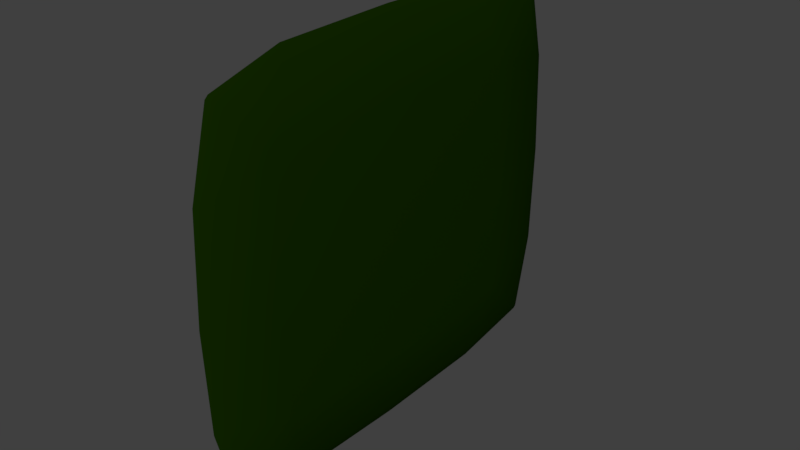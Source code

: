 # Source: screen.blend  (saved by Blender 2.79.0; exported with 4.5.12 LTS)
import bpy
from mathutils import Matrix  # noqa: F401  (used for matrix-valued properties, if any)

bpy.ops.wm.read_factory_settings(use_empty=True)
scene = bpy.context.scene
scene.name = 'Scene'

# ---- collections
col_collection_1 = bpy.data.collections.new('Collection 1'); scene.collection.children.link(col_collection_1)

# ---- materials (node trees are filled in below, after node groups)
mat_screen_mirror = bpy.data.materials.new('Screen_mirror')
mat_screen_mirror.alpha_threshold = 0.0
mat_screen_mirror.use_transparent_shadow = False
mat_screen_mirror.diffuse_color = (0.006275, 0.02196, 0.0, 1.0)
mat_screen_mirror.specular_color = (0.0, 0.0, 0.0)
mat_screen_mirror.roughness = 0.5
mat_screen_mirror.specular_intensity = 1.0

# ---- material node trees

# ---- world
world_world = bpy.data.worlds.new('World'); scene.world = world_world
world_world.color = (0.05088, 0.05088, 0.05088)
world_world.use_sun_shadow = False
world_world.sun_shadow_jitter_overblur = 0.0
world_world.cycles.sampling_method = 'MANUAL'

# ---- meshes
me_mirrorpart = bpy.data.meshes.new('MirrorPart')
me_mirrorpart.from_pydata([(0.7119, 2.666, -0.2058), (0.7119, 2.969, -0.2201), (0.7386, 2.969, -0.01414), (0.7386, 2.625, 0.014), (0.7119, 3.273, -0.2058), (0.7386, 3.314, 0.014), (0.6976, 2.44, -0.1863), (0.7119, 2.473, -0.1576), (0.7119, 2.432, 0.06066), (0.6976, 2.395, 0.06955), (0.7119, 3.465, -0.1572), (0.7119, 3.519, 0.06141), (0.6976, 3.558, 0.07044), (0.6976, 3.566, 0.427), (0.7119, 3.53, 0.4274), (0.7386, 3.337, 0.4292), (0.7386, 2.969, 0.4295), (0.7386, 2.601, 0.4292), (0.7119, 2.421, 0.4274), (0.6976, 3.499, 0.9925), (0.7119, 3.466, 0.973), (0.7119, 3.519, 0.7931), (0.6976, 3.558, 0.7833), (0.7119, 3.273, 1.025), (0.7119, 2.969, 1.04), (0.7386, 2.969, 0.8731), (0.7386, 3.314, 0.845), (0.7119, 2.666, 1.025), (0.7386, 2.625, 0.845), (0.7119, 2.473, 0.9735), (0.7119, 2.432, 0.794), (0.6976, 3.49, 1.002), (0.6976, 3.265, 1.059), (0.6976, 2.447, -0.1942), (0.6976, 2.674, -0.2477), (0.6976, 2.969, -0.2593), (0.6976, 3.265, -0.2477), (0.6976, 3.499, -0.1854), (0.6976, 2.386, 0.427), (0.6976, 2.969, 1.072), (0.6976, 2.674, 1.059), (0.6976, 2.44, 0.9937), (0.6976, 2.395, 0.7843), (0.6976, 3.49, -0.1943), (0.6976, 2.448, 1.002)], [], [(0, 1, 2), (2, 3, 0), (2, 1, 4), (4, 5, 2), (6, 7, 8), (8, 9, 6), (5, 10, 11), (12, 13, 14), (14, 11, 12), (15, 16, 2), (2, 5, 15), (16, 17, 3), (3, 2, 16), (17, 18, 8), (8, 3, 17), (19, 20, 21), (21, 22, 19), (23, 24, 25), (25, 26, 23), (25, 24, 27), (27, 28, 25), (28, 29, 30), (22, 21, 14), (14, 13, 22), (26, 25, 16), (16, 15, 26), (25, 28, 17), (17, 16, 25), (17, 28, 30), (30, 18, 17), (31, 32, 23), (23, 20, 31), (19, 31, 20), (5, 4, 10), (33, 34, 0), (0, 7, 33), (6, 33, 7), (28, 27, 29), (34, 35, 1), (1, 0, 34), (1, 35, 36), (36, 4, 1), (7, 3, 8), (37, 12, 11), (11, 10, 37), (15, 5, 11), (11, 14, 15), (18, 38, 9), (9, 8, 18), (20, 26, 21), (32, 39, 24), (24, 23, 32), (24, 39, 40), (40, 27, 24), (41, 42, 30), (30, 29, 41), (21, 26, 15), (15, 14, 21), (42, 38, 18), (18, 30, 42), (23, 26, 20), (43, 10, 4), (4, 36, 43), (10, 43, 37), (0, 3, 7), (44, 29, 27), (27, 40, 44), (29, 44, 41)])
me_mirrorpart.polygons.foreach_set('use_smooth', [True] * 68)
_k = set([(6, 9), (6, 33), (9, 38), (12, 13), (12, 37), (13, 22), (19, 22), (19, 31), (31, 32), (32, 39), (33, 34), (34, 35), (35, 36), (36, 43), (37, 43), (38, 42), (39, 40), (40, 44), (41, 42), (41, 44)])
me_mirrorpart.attributes.new('sharp_edge', 'BOOLEAN', 'EDGE').data.foreach_set('value', [ (min(e.vertices), max(e.vertices)) in _k for e in me_mirrorpart.edges])
_uv = me_mirrorpart.uv_layers.new(name='UVMap')
_uv.uv.foreach_set('vector', [0.9422, 0.78, 0.9422, 0.505, 0.7762, 0.505, 0.7762, 0.505, 0.7762, 0.78, 0.9422, 0.78, 0.7762, 0.505, 0.9422, 0.505, 0.9422, 0.2308, 0.9422, 0.2308, 0.7762, 0.2308, 0.7762, 0.505, 0.9542, 0.997, 0.9422, 0.9426, 0.7762, 0.9426, 0.7762, 0.9426, 0.7762, 0.997, 0.9542, 0.997, 0.7762, 0.2308, 0.9422, 0.0632, 0.7762, 0.0632, 0.7762, 0.001532, 0.4685, 0.001532, 0.4739, 0.0632, 0.4739, 0.0632, 0.7762, 0.0632, 0.7762, 0.001532, 0.4762, 0.2308, 0.4825, 0.505, 0.7762, 0.505, 0.7762, 0.505, 0.7762, 0.2308, 0.4762, 0.2308, 0.4825, 0.505, 0.4893, 0.78, 0.7762, 0.78, 0.7762, 0.78, 0.7762, 0.505, 0.4825, 0.505, 0.4893, 0.78, 0.4936, 0.9426, 0.7762, 0.9426, 0.7762, 0.9426, 0.7762, 0.78, 0.4893, 0.78, 0.0004972, 0.001532, 0.05301, 0.0632, 0.1875, 0.0632, 0.1875, 0.0632, 0.1875, 0.001532, 0.0004972, 0.001532, 0.05301, 0.2308, 0.05301, 0.505, 0.1875, 0.505, 0.1875, 0.505, 0.1875, 0.2308, 0.05301, 0.2308, 0.1875, 0.505, 0.05301, 0.505, 0.05301, 0.78, 0.05301, 0.78, 0.1875, 0.78, 0.1875, 0.505, 0.1875, 0.78, 0.05301, 0.9426, 0.1875, 0.9426, 0.1875, 0.001532, 0.1875, 0.0632, 0.4739, 0.0632, 0.4739, 0.0632, 0.4685, 0.001532, 0.1875, 0.001532, 0.1875, 0.2308, 0.1875, 0.505, 0.4825, 0.505, 0.4825, 0.505, 0.4762, 0.2308, 0.1875, 0.2308, 0.1875, 0.505, 0.1875, 0.78, 0.4893, 0.78, 0.4893, 0.78, 0.4825, 0.505, 0.1875, 0.505, 0.4893, 0.78, 0.1875, 0.78, 0.1875, 0.9426, 0.1875, 0.9426, 0.4936, 0.9426, 0.4893, 0.78, 0.004082, 0.0632, 0.004082, 0.2308, 0.05301, 0.2308, 0.05301, 0.2308, 0.05301, 0.0632, 0.004082, 0.0632, 0.0004972, 0.001532, 0.004082, 0.0632, 0.05301, 0.0632, 0.7762, 0.2308, 0.9422, 0.2308, 0.9422, 0.0632, 1.0, 0.997, 1.0, 0.78, 0.9422, 0.78, 0.9422, 0.78, 0.9422, 0.9426, 1.0, 0.997, 0.9542, 0.997, 1.0, 0.997, 0.9422, 0.9426, 0.1875, 0.78, 0.05301, 0.78, 0.05301, 0.9426, 1.0, 0.78, 1.0, 0.505, 0.9422, 0.505, 0.9422, 0.505, 0.9422, 0.78, 1.0, 0.78, 0.9422, 0.505, 1.0, 0.505, 1.0, 0.2308, 1.0, 0.2308, 0.9422, 0.2308, 0.9422, 0.505, 0.9422, 0.9426, 0.7762, 0.78, 0.7762, 0.9426, 1.0, 0.001532, 0.7762, 0.001532, 0.7762, 0.0632, 0.7762, 0.0632, 0.9422, 0.0632, 1.0, 0.001532, 0.4762, 0.2308, 0.7762, 0.2308, 0.7762, 0.0632, 0.7762, 0.0632, 0.4739, 0.0632, 0.4762, 0.2308, 0.4936, 0.9426, 0.4944, 0.997, 0.7762, 0.997, 0.7762, 0.997, 0.7762, 0.9426, 0.4936, 0.9426, 0.05301, 0.0632, 0.1875, 0.2308, 0.1875, 0.0632, 0.004082, 0.2308, 0.004082, 0.505, 0.05301, 0.505, 0.05301, 0.505, 0.05301, 0.2308, 0.004082, 0.2308, 0.05301, 0.505, 0.004082, 0.505, 0.004082, 0.78, 0.004082, 0.78, 0.05301, 0.78, 0.05301, 0.505, 0.004082, 0.997, 0.1875, 0.997, 0.1875, 0.9426, 0.1875, 0.9426, 0.05301, 0.9426, 0.004082, 0.997, 0.1875, 0.0632, 0.1875, 0.2308, 0.4762, 0.2308, 0.4762, 0.2308, 0.4739, 0.0632, 0.1875, 0.0632, 0.1875, 0.997, 0.4944, 0.997, 0.4936, 0.9426, 0.4936, 0.9426, 0.1875, 0.9426, 0.1875, 0.997, 0.05301, 0.2308, 0.1875, 0.2308, 0.05301, 0.0632, 1.0, 0.0632, 0.9422, 0.0632, 0.9422, 0.2308, 0.9422, 0.2308, 1.0, 0.2308, 1.0, 0.0632, 0.9422, 0.0632, 1.0, 0.0632, 1.0, 0.001532, 0.9422, 0.78, 0.7762, 0.78, 0.9422, 0.9426, 0.004082, 0.9426, 0.05301, 0.9426, 0.05301, 0.78, 0.05301, 0.78, 0.004082, 0.78, 0.004082, 0.9426, 0.05301, 0.9426, 0.004082, 0.9426, 0.004082, 0.997])
me_mirrorpart.materials.append(mat_screen_mirror)
me_mirrorpart.use_remesh_preserve_volume = False
me_mirrorpart.use_remesh_preserve_attributes = False
me_mirrorpart.use_mirror_vertex_groups = False
me_mirrorpart.update()
me_mirrorpart.normals_split_custom_set([tuple(v) for v in zip(*[iter([0.9712, -0.03673, -0.2355, 0.971, -2.364e-05, -0.2393, 0.9978, -5.925e-06, -0.06641, 0.9978, -5.925e-06, -0.06641, 0.997, -0.0597, -0.05004, 0.9712, -0.03673, -0.2355, 0.9978, -5.925e-06, -0.06641, 0.971, -2.364e-05, -0.2393, 0.9712, 0.03692, -0.2354, 0.9712, 0.03692, -0.2354, 0.9971, 0.05689, -0.05098, 0.9978, -5.925e-06, -0.06641, 0.9475, -0.2792, -0.1557, 0.9715, -0.1788, -0.1553, 0.9642, -0.2633, -0.03019, 0.9642, -0.2633, -0.03019, 0.9285, -0.37, -0.03265, 0.9475, -0.2792, -0.1557, 0.9971, 0.05689, -0.05098, 0.9723, 0.1702, -0.1603, 0.967, 0.2522, -0.03669, 0.9352, 0.3521, -0.03838, 0.9316, 0.3634, -4.853e-05, 0.9673, 0.2535, 1.403e-05, 0.9673, 0.2535, 1.403e-05, 0.967, 0.2522, -0.03669, 0.9352, 0.3521, -0.03838, 0.9975, 0.07015, 1.516e-05, 1.0, 0.0, 0.0, 0.9978, -5.925e-06, -0.06641, 0.9978, -5.925e-06, -0.06641, 0.9971, 0.05689, -0.05098, 0.9975, 0.07015, 1.516e-05, 1.0, 0.0, 0.0, 0.9972, -0.07476, 1.683e-05, 0.997, -0.0597, -0.05004, 0.997, -0.0597, -0.05004, 0.9978, -5.925e-06, -0.06641, 1.0, 0.0, 0.0, 0.9972, -0.07476, 1.683e-05, 0.9632, -0.2687, 1.616e-05, 0.9642, -0.2633, -0.03019, 0.9642, -0.2633, -0.03019, 0.997, -0.0597, -0.05004, 0.9972, -0.07476, 1.683e-05, 0.9384, 0.2974, 0.1761, 0.9648, 0.1774, 0.1941, 0.9656, 0.2561, 0.04477, 0.9656, 0.2561, 0.04477, 0.9342, 0.3541, 0.0443, 0.9384, 0.2974, 0.1761, 0.9574, 0.04778, 0.2848, 0.9572, -4.322e-06, 0.2895, 0.9967, -3.868e-06, 0.08174, 0.9967, -3.868e-06, 0.08174, 0.9962, 0.05729, 0.06507, 0.9574, 0.04778, 0.2848, 0.9967, -3.868e-06, 0.08174, 0.9572, -4.322e-06, 0.2895, 0.9574, -0.04749, 0.2848, 0.9574, -0.04749, 0.2848, 0.9962, -0.05988, 0.064, 0.9967, -3.868e-06, 0.08174, 0.9962, -0.05988, 0.064, 0.9644, -0.1856, 0.1886, 0.9631, -0.2665, 0.03653, 0.9342, 0.3541, 0.0443, 0.9656, 0.2561, 0.04477, 0.9673, 0.2535, 1.403e-05, 0.9673, 0.2535, 1.403e-05, 0.9316, 0.3634, -4.853e-05, 0.9342, 0.3541, 0.0443, 0.9962, 0.05729, 0.06507, 0.9967, -3.868e-06, 0.08174, 1.0, 0.0, 0.0, 1.0, 0.0, 0.0, 0.9975, 0.07015, 1.516e-05, 0.9962, 0.05729, 0.06507, 0.9967, -3.868e-06, 0.08174, 0.9962, -0.05988, 0.064, 0.9972, -0.07476, 1.683e-05, 0.9972, -0.07476, 1.683e-05, 1.0, 0.0, 0.0, 0.9967, -3.868e-06, 0.08174, 0.9972, -0.07476, 1.683e-05, 0.9962, -0.05988, 0.064, 0.9631, -0.2665, 0.03653, 0.9631, -0.2665, 0.03653, 0.9632, -0.2687, 1.616e-05, 0.9972, -0.07476, 1.683e-05, 0.9336, 0.185, 0.3069, 0.9171, 0.0511, 0.3954, 0.9574, 0.04778, 0.2848, 0.9574, 0.04778, 0.2848, 0.9648, 0.1774, 0.1941, 0.9336, 0.185, 0.3069, 0.9384, 0.2974, 0.1761, 0.9336, 0.185, 0.3069, 0.9648, 0.1774, 0.1941, 0.9971, 0.05689, -0.05098, 0.9712, 0.03692, -0.2354, 0.9723, 0.1702, -0.1603, 0.9513, -0.1571, -0.2654, 0.9429, -0.04068, -0.3307, 0.9712, -0.03673, -0.2355, 0.9712, -0.03673, -0.2355, 0.9715, -0.1788, -0.1553, 0.9513, -0.1571, -0.2654, 0.9475, -0.2792, -0.1557, 0.9513, -0.1571, -0.2654, 0.9715, -0.1788, -0.1553, 0.9962, -0.05988, 0.064, 0.9574, -0.04749, 0.2848, 0.9644, -0.1856, 0.1886, 0.9429, -0.04068, -0.3307, 0.9395, -2.205e-05, -0.3426, 0.971, -2.364e-05, -0.2393, 0.971, -2.364e-05, -0.2393, 0.9712, -0.03673, -0.2355, 0.9429, -0.04068, -0.3307, 0.971, -2.364e-05, -0.2393, 0.9395, -2.205e-05, -0.3426, 0.9429, 0.04084, -0.3306, 0.9429, 0.04084, -0.3306, 0.9712, 0.03692, -0.2354, 0.971, -2.364e-05, -0.2393, 0.9715, -0.1788, -0.1553, 0.997, -0.0597, -0.05004, 0.9642, -0.2633, -0.03019, 0.9487, 0.2716, -0.1621, 0.9352, 0.3521, -0.03838, 0.967, 0.2522, -0.03669, 0.967, 0.2522, -0.03669, 0.9723, 0.1702, -0.1603, 0.9487, 0.2716, -0.1621, 0.9975, 0.07015, 1.516e-05, 0.9971, 0.05689, -0.05098, 0.967, 0.2522, -0.03669, 0.967, 0.2522, -0.03669, 0.9673, 0.2535, 1.403e-05, 0.9975, 0.07015, 1.516e-05, 0.9632, -0.2687, 1.616e-05, 0.9232, -0.3842, -5.29e-05, 0.9285, -0.37, -0.03265, 0.9285, -0.37, -0.03265, 0.9642, -0.2633, -0.03019, 0.9632, -0.2687, 1.616e-05, 0.9648, 0.1774, 0.1941, 0.9962, 0.05729, 0.06507, 0.9656, 0.2561, 0.04477, 0.9171, 0.0511, 0.3954, 0.912, 1.277e-05, 0.4103, 0.9572, -4.322e-06, 0.2895, 0.9572, -4.322e-06, 0.2895, 0.9574, 0.04778, 0.2848, 0.9171, 0.0511, 0.3954, 0.9572, -4.322e-06, 0.2895, 0.912, 1.277e-05, 0.4103, 0.9171, -0.05084, 0.3955, 0.9171, -0.05084, 0.3955, 0.9574, -0.04749, 0.2848, 0.9572, -4.322e-06, 0.2895, 0.9373, -0.3061, 0.1668, 0.9276, -0.3717, 0.03767, 0.9631, -0.2665, 0.03653, 0.9631, -0.2665, 0.03653, 0.9644, -0.1856, 0.1886, 0.9373, -0.3061, 0.1668, 0.9656, 0.2561, 0.04477, 0.9962, 0.05729, 0.06507, 0.9975, 0.07015, 1.516e-05, 0.9975, 0.07015, 1.516e-05, 0.9673, 0.2535, 1.403e-05, 0.9656, 0.2561, 0.04477, 0.9276, -0.3717, 0.03767, 0.9232, -0.3842, -5.29e-05, 0.9632, -0.2687, 1.616e-05, 0.9632, -0.2687, 1.616e-05, 0.9631, -0.2665, 0.03653, 0.9276, -0.3717, 0.03767, 0.9574, 0.04778, 0.2848, 0.9962, 0.05729, 0.06507, 0.9648, 0.1774, 0.1941, 0.9512, 0.154, -0.2675, 0.9723, 0.1702, -0.1603, 0.9712, 0.03692, -0.2354, 0.9712, 0.03692, -0.2354, 0.9429, 0.04084, -0.3306, 0.9512, 0.154, -0.2675, 0.9723, 0.1702, -0.1603, 0.9512, 0.154, -0.2675, 0.9487, 0.2716, -0.1621, 0.9712, -0.03673, -0.2355, 0.997, -0.0597, -0.05004, 0.9715, -0.1788, -0.1553, 0.934, -0.189, 0.3033, 0.9644, -0.1856, 0.1886, 0.9574, -0.04749, 0.2848, 0.9574, -0.04749, 0.2848, 0.9171, -0.05084, 0.3955, 0.934, -0.189, 0.3033, 0.9644, -0.1856, 0.1886, 0.934, -0.189, 0.3033, 0.9373, -0.3061, 0.1668])] * 3)])

# ---- objects
ob_mirrorpart = bpy.data.objects.new('MirrorPart', me_mirrorpart)

# ---- transforms, parenting, visibility, modifiers, constraints
ob_mirrorpart.location = (0.0, 0.0, 0.0)
ob_mirrorpart.rotation_euler = (1.571, -0.0, 0.0)
ob_mirrorpart.lineart.crease_threshold = 0.0

# ---- collection membership
col_collection_1.objects.link(ob_mirrorpart)

# ---- scene / render settings (as saved in the file)
scene.frame_start = 1; scene.frame_end = 250; scene.frame_set(2)
scene.render.engine = 'BLENDER_EEVEE_NEXT'
scene.render.resolution_percentage = 50
scene.render.fps = 30
scene.render.dither_intensity = 0.0
scene.cycles.use_denoising = False
scene.cycles.samples = 128
scene.cycles.sampling_pattern = 'TABULATED_SOBOL'
scene.cycles.use_adaptive_sampling = False
scene.cycles.use_light_tree = False
scene.cycles.blur_glossy = 0.0
scene.cycles.sample_clamp_indirect = 0.0
scene.view_settings.view_transform = 'Standard'
bpy.context.view_layer.update()

# ---- added for rendering (the .blend has no active camera and no usable light): camera, sun
cam_auto = bpy.data.cameras.new('AutoCamera')
cam_auto.lens = 50.0
cam_auto.sensor_width = 36.0
cam_auto.clip_end = 1000.0
ob_auto_camera = bpy.data.objects.new('AutoCamera', cam_auto)
scene.collection.objects.link(ob_auto_camera)
ob_auto_camera.location = (2.36424, -2.38168, 4.29328)
ob_auto_camera.rotation_euler = (1.09748, -7.21219e-08, 0.694738)
scene.camera = ob_auto_camera
light_auto_sun = bpy.data.lights.new('AutoSun', 'SUN')
light_auto_sun.energy = 3.0
light_auto_sun.angle = 0.0523599
ob_auto_sun = bpy.data.objects.new('AutoSun', light_auto_sun)
scene.collection.objects.link(ob_auto_sun)
ob_auto_sun.rotation_euler = (0.872665, 0.174533, 0.523599)
bpy.context.view_layer.update()
